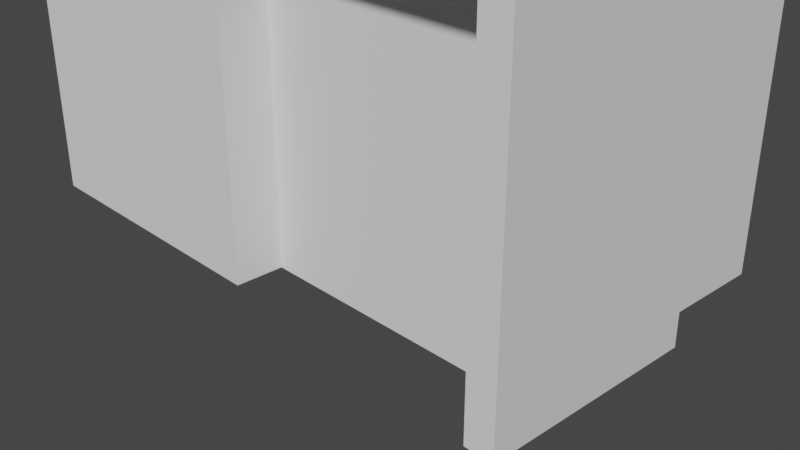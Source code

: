 # Source: isometric_building_2.blend  (saved by Blender 3.6.13; exported with 4.5.12 LTS)
import bpy
from mathutils import Matrix  # noqa: F401  (used for matrix-valued properties, if any)

bpy.ops.wm.read_factory_settings(use_empty=True)
scene = bpy.context.scene
scene.name = 'Scene'

# ---- collections
col_collection = bpy.data.collections.new('Collection'); scene.collection.children.link(col_collection)

# ---- world
world_world = bpy.data.worlds.new('World'); scene.world = world_world
world_world.use_nodes = True; world_world.node_tree.nodes.clear()
_N = world_world.node_tree.nodes; _L = world_world.node_tree.links
n0 = _N.new('ShaderNodeOutputWorld'); n0.name = 'World Output'; n0.location = (300, 300)
n1 = _N.new('ShaderNodeBackground'); n1.name = 'Background'; n1.location = (10, 300)
n1.inputs[0].default_value = (0.05088, 0.05088, 0.05088, 1.0)
_L.new(n1.outputs[0], n0.inputs[0])
n0.is_active_output = True
world_world.color = (0.05088, 0.05088, 0.05088)
world_world.use_sun_shadow = False
world_world.sun_shadow_jitter_overblur = 0.0

# ---- cameras
cam_camera = bpy.data.cameras.new('Camera')
cam_camera.clip_end = 100.0
cam_camera.ortho_scale = 7.314

# ---- meshes
me_cube_001 = bpy.data.meshes.new('Cube.001')
me_cube_001.from_pydata([(-3.0, -1.5, -0.9993), (-2.894, -1.394, 2.451), (-3.0, 1.5, -0.9993), (-2.894, 1.394, 2.451), (3.0, -1.5, -0.9993), (2.894, -1.394, 2.451), (3.0, 1.5, -0.9993), (2.894, 1.394, 2.451), (-3.0, -1.5, 2.451), (-3.0, 1.5, 2.451), (3.0, 1.5, 2.451), (3.0, -1.5, 2.451), (-0.003162, -1.5, 2.451), (-0.003156, -1.5, -0.9993), (-3.0, -2.0, -0.9993), (-3.0, -2.0, 2.451), (-0.003162, -2.0, 2.451), (-0.003156, -2.0, -0.9993), (-2.894, -1.394, 2.051), (-2.894, 1.394, 2.051), (2.894, 1.394, 2.051), (2.894, -1.394, 2.051)], [], [(0, 8, 9, 2), (2, 9, 10, 6), (6, 10, 11, 4), (4, 11, 12, 13), (2, 6, 4, 13, 0), (3, 1, 18, 19), (1, 3, 9, 8), (3, 7, 10, 9), (7, 5, 11, 10), (5, 1, 8, 12, 11), (17, 16, 15, 14), (8, 0, 14, 15), (0, 13, 17, 14), (12, 8, 15, 16), (13, 12, 16, 17), (20, 19, 18, 21), (1, 5, 21, 18), (7, 3, 19, 20), (5, 7, 20, 21)])
_uv = me_cube_001.uv_layers.new(name='UVMap')
_uv.uv.foreach_set('vector', [0.375, 0.0, 0.625, 0.0, 0.625, 0.25, 0.375, 0.25, 0.375, 0.25, 0.625, 0.25, 0.625, 0.5, 0.375, 0.5, 0.375, 0.5, 0.625, 0.5, 0.625, 0.75, 0.375, 0.75, 0.375, 0.75, 0.625, 0.75, 0.625, 0.8751, 0.375, 0.8751, 0.125, 0.5, 0.375, 0.5, 0.375, 0.75, 0.2499, 0.75, 0.125, 0.75, 0.8706, 0.5088, 0.8706, 0.7412, 0.8706, 0.7412, 0.8706, 0.5088, 0.8706, 0.7412, 0.8706, 0.5088, 0.875, 0.5, 0.875, 0.75, 0.8706, 0.5088, 0.6294, 0.5088, 0.625, 0.5, 0.875, 0.5, 0.6294, 0.5088, 0.6294, 0.7412, 0.625, 0.75, 0.625, 0.5, 0.6294, 0.7412, 0.8706, 0.7412, 0.875, 0.75, 0.7501, 0.75, 0.625, 0.75, 0.375, 0.8751, 0.625, 0.8751, 0.625, 1.0, 0.375, 1.0, 0.625, 0.0, 0.375, 0.0, 0.375, 0.0, 0.625, 0.0, 0.125, 0.75, 0.2499, 0.75, 0.2499, 0.75, 0.125, 0.75, 0.7501, 0.75, 0.875, 0.75, 0.875, 0.75, 0.7501, 0.75, 0.375, 0.8751, 0.625, 0.8751, 0.625, 0.8751, 0.375, 0.8751, 0.6294, 0.5088, 0.8706, 0.5088, 0.8706, 0.7412, 0.6294, 0.7412, 0.8706, 0.7412, 0.6294, 0.7412, 0.6294, 0.7412, 0.8706, 0.7412, 0.6294, 0.5088, 0.8706, 0.5088, 0.8706, 0.5088, 0.6294, 0.5088, 0.6294, 0.7412, 0.6294, 0.5088, 0.6294, 0.5088, 0.6294, 0.7412])
me_cube_001.update()
me_plane = bpy.data.meshes.new('Plane')
me_plane.from_pydata([(-0.5884, -2.2, 0.0), (-0.3, -2.2, 0.0), (-0.5884, 0.0, 0.0), (-0.3, 0.0, 0.0), (-0.5884, -2.2, 3.0), (-0.3, -2.2, 3.0), (-0.5884, 0.0, 3.0), (-0.3, 0.0, 3.0), (-0.5884, -2.2, 3.7), (-0.3, -2.2, 3.7), (-0.5884, 0.0, 3.7), (-0.3, 0.0, 3.7), (-0.3, 0.0, 3.45), (-0.3, -2.2, 3.45), (-0.5884, -2.2, 3.45), (-0.5884, 0.0, 3.45), (-3.888, -2.2, 3.7), (-3.888, 0.0, 3.7), (-3.888, -2.2, 3.45), (-3.888, 0.0, 3.45)], [], [(0, 2, 3, 1), (13, 12, 11, 9), (1, 3, 7, 5), (2, 0, 4, 6), (3, 2, 6, 7), (0, 1, 5, 4), (8, 9, 11, 10), (15, 14, 18, 19), (12, 15, 10, 11), (14, 13, 9, 8), (4, 5, 13, 14), (7, 6, 15, 12), (6, 4, 14, 15), (5, 7, 12, 13), (19, 18, 16, 17), (14, 8, 16, 18), (8, 10, 17, 16), (10, 15, 19, 17)])
_uv = me_plane.uv_layers.new(name='UVMap')
_uv.uv.foreach_set('vector', [0.0, 0.0, 0.0, 1.0, 1.0, 1.0, 1.0, 0.0, 1.0, 0.0, 1.0, 1.0, 1.0, 1.0, 1.0, 0.0, 1.0, 0.0, 1.0, 1.0, 1.0, 1.0, 1.0, 0.0, 0.0, 1.0, 0.0, 0.0, 0.0, 0.0, 0.0, 1.0, 1.0, 1.0, 0.0, 1.0, 0.0, 1.0, 1.0, 1.0, 0.0, 0.0, 1.0, 0.0, 1.0, 0.0, 0.0, 0.0, 0.0, 0.0, 1.0, 0.0, 1.0, 1.0, 0.0, 1.0, 0.0, 1.0, 0.0, 0.0, 0.0, 0.0, 0.0, 1.0, 1.0, 1.0, 0.0, 1.0, 0.0, 1.0, 1.0, 1.0, 0.0, 0.0, 1.0, 0.0, 1.0, 0.0, 0.0, 0.0, 0.0, 0.0, 1.0, 0.0, 1.0, 0.0, 0.0, 0.0, 1.0, 1.0, 0.0, 1.0, 0.0, 1.0, 1.0, 1.0, 0.0, 1.0, 0.0, 0.0, 0.0, 0.0, 0.0, 1.0, 1.0, 0.0, 1.0, 1.0, 1.0, 1.0, 1.0, 0.0, 0.0, 1.0, 0.0, 0.0, 0.0, 0.0, 0.0, 1.0, 0.0, 0.0, 0.0, 0.0, 0.0, 0.0, 0.0, 0.0, 0.0, 0.0, 0.0, 1.0, 0.0, 1.0, 0.0, 0.0, 0.0, 1.0, 0.0, 1.0, 0.0, 1.0, 0.0, 1.0])
me_plane.update()
me_cube_002 = bpy.data.meshes.new('Cube.002')
me_cube_002.from_pydata([(0.5027, -1.711, -1.0), (0.5027, -1.711, 1.7), (0.5027, 1.189, -1.0), (0.5027, 1.189, 1.7), (1.003, -1.711, -1.0), (1.003, -1.711, 1.7), (1.003, 1.189, -1.0), (1.003, 1.189, 1.7)], [], [(0, 1, 3, 2), (2, 3, 7, 6), (6, 7, 5, 4), (4, 5, 1, 0), (2, 6, 4, 0), (7, 3, 1, 5)])
_uv = me_cube_002.uv_layers.new(name='UVMap')
_uv.uv.foreach_set('vector', [0.375, 0.0, 0.625, 0.0, 0.625, 0.25, 0.375, 0.25, 0.375, 0.25, 0.625, 0.25, 0.625, 0.5, 0.375, 0.5, 0.375, 0.5, 0.625, 0.5, 0.625, 0.75, 0.375, 0.75, 0.375, 0.75, 0.625, 0.75, 0.625, 1.0, 0.375, 1.0, 0.125, 0.5, 0.375, 0.5, 0.375, 0.75, 0.125, 0.75, 0.625, 0.5, 0.875, 0.5, 0.875, 0.75, 0.625, 0.75])
me_cube_002.update()

# ---- objects
ob_camera = bpy.data.objects.new('Camera', cam_camera)
ob_base_building = bpy.data.objects.new('base_building', me_cube_001)
ob_plane = bpy.data.objects.new('Plane', me_plane)
ob_cube = bpy.data.objects.new('Cube', me_cube_002)

# ---- transforms, parenting, visibility, modifiers, constraints
ob_camera.location = (7.359, -6.926, 4.958)
ob_camera.rotation_euler = (1.109, 0.0, 0.8149)
ob_camera.lock_rotations_4d = False
ob_camera.empty_display_type = 'ARROWS'
ob_camera.color = (0.0, 0.0, 0.0, 0.0)
ob_camera.display_type = 'WIRE'
ob_camera.lineart.crease_threshold = 0.0
ob_base_building.location = (0.0, 0.0, 1.0)
ob_base_building.hide_select = True
ob_plane.location = (3.596, 1.47e-09, 0.002534)
ob_plane.hide_select = True
ob_cube.location = (-4.003, 0.0115, 0.9974)

# ---- collection membership
col_collection.objects.link(ob_camera)
col_collection.objects.link(ob_base_building)
col_collection.objects.link(ob_plane)
col_collection.objects.link(ob_cube)

# ---- scene / render settings (as saved in the file)
scene.camera = ob_camera
scene.frame_start = 1; scene.frame_end = 250; scene.frame_set(1)
scene.render.engine = 'BLENDER_EEVEE_NEXT'
scene.cycles.sampling_pattern = 'TABULATED_SOBOL'
scene.view_settings.view_transform = 'Filmic'
bpy.context.view_layer.update()

# ---- added for rendering (the .blend has no usable light): sun
light_auto_sun = bpy.data.lights.new('AutoSun', 'SUN')
light_auto_sun.energy = 3.0
light_auto_sun.angle = 0.0523599
ob_auto_sun = bpy.data.objects.new('AutoSun', light_auto_sun)
scene.collection.objects.link(ob_auto_sun)
ob_auto_sun.rotation_euler = (0.872665, 0.174533, 0.523599)
bpy.context.view_layer.update()
